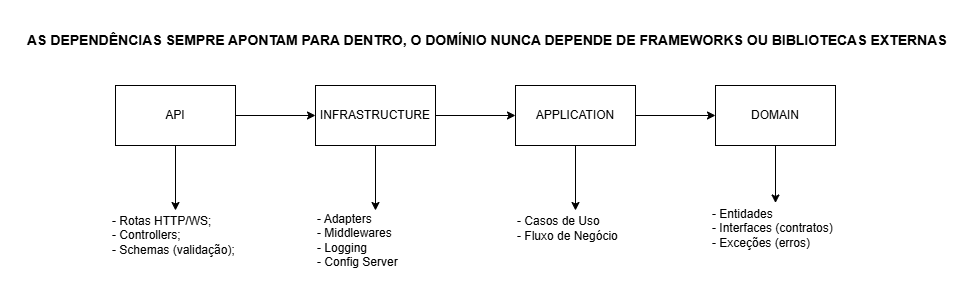

The diagram above was exported from draw.io. Its source (the exported page's mxGraphModel, read from the mxfile embedded in the PNG):
<mxGraphModel dx="983" dy="536" grid="1" gridSize="10" guides="1" tooltips="1" connect="1" arrows="1" fold="1" page="1" pageScale="1" pageWidth="827" pageHeight="1169" math="0" shadow="0">
  <root>
    <mxCell id="0" />
    <mxCell id="1" parent="0" />
    <mxCell id="y9z2gGAZM_2w4s_5llGK-6" edge="1" parent="1" source="y9z2gGAZM_2w4s_5llGK-2" style="edgeStyle=orthogonalEdgeStyle;rounded=0;orthogonalLoop=1;jettySize=auto;html=1;" target="y9z2gGAZM_2w4s_5llGK-5" value="">
      <mxGeometry relative="1" as="geometry" />
    </mxCell>
    <mxCell id="y9z2gGAZM_2w4s_5llGK-15" edge="1" parent="1" source="y9z2gGAZM_2w4s_5llGK-2" style="edgeStyle=orthogonalEdgeStyle;rounded=0;orthogonalLoop=1;jettySize=auto;html=1;entryX=0.5;entryY=0;entryDx=0;entryDy=0;" target="y9z2gGAZM_2w4s_5llGK-16" value="">
      <mxGeometry relative="1" as="geometry">
        <mxPoint x="230" y="390.0000000000001" as="targetPoint" />
      </mxGeometry>
    </mxCell>
    <mxCell id="y9z2gGAZM_2w4s_5llGK-2" parent="1" style="rounded=0;whiteSpace=wrap;html=1;" value="API" vertex="1">
      <mxGeometry height="60" width="120" x="170" y="260" as="geometry" />
    </mxCell>
    <mxCell id="y9z2gGAZM_2w4s_5llGK-4" parent="1" style="text;fontStyle=1;fontSize=14;" value="AS DEPENDÊNCIAS SEMPRE APONTAM PARA DENTRO, O DOMÍNIO NUNCA DEPENDE DE FRAMEWORKS OU BIBLIOTECAS EXTERNAS" vertex="1">
      <mxGeometry height="30" width="920" x="80" y="200" as="geometry" />
    </mxCell>
    <mxCell id="y9z2gGAZM_2w4s_5llGK-8" edge="1" parent="1" source="y9z2gGAZM_2w4s_5llGK-5" style="edgeStyle=orthogonalEdgeStyle;rounded=0;orthogonalLoop=1;jettySize=auto;html=1;" target="y9z2gGAZM_2w4s_5llGK-7" value="">
      <mxGeometry relative="1" as="geometry" />
    </mxCell>
    <mxCell id="y9z2gGAZM_2w4s_5llGK-19" edge="1" parent="1" source="y9z2gGAZM_2w4s_5llGK-5" style="edgeStyle=orthogonalEdgeStyle;rounded=0;orthogonalLoop=1;jettySize=auto;html=1;entryX=0.5;entryY=0;entryDx=0;entryDy=0;" target="y9z2gGAZM_2w4s_5llGK-18">
      <mxGeometry relative="1" as="geometry" />
    </mxCell>
    <mxCell id="y9z2gGAZM_2w4s_5llGK-5" parent="1" style="rounded=0;whiteSpace=wrap;html=1;" value="INFRASTRUCTURE" vertex="1">
      <mxGeometry height="60" width="120" x="370" y="260" as="geometry" />
    </mxCell>
    <mxCell id="y9z2gGAZM_2w4s_5llGK-10" edge="1" parent="1" source="y9z2gGAZM_2w4s_5llGK-7" style="edgeStyle=orthogonalEdgeStyle;rounded=0;orthogonalLoop=1;jettySize=auto;html=1;" target="y9z2gGAZM_2w4s_5llGK-9" value="">
      <mxGeometry relative="1" as="geometry" />
    </mxCell>
    <mxCell id="y9z2gGAZM_2w4s_5llGK-22" edge="1" parent="1" source="y9z2gGAZM_2w4s_5llGK-7" style="edgeStyle=orthogonalEdgeStyle;rounded=0;orthogonalLoop=1;jettySize=auto;html=1;entryX=0.5;entryY=0;entryDx=0;entryDy=0;" target="y9z2gGAZM_2w4s_5llGK-21">
      <mxGeometry relative="1" as="geometry" />
    </mxCell>
    <mxCell id="y9z2gGAZM_2w4s_5llGK-7" parent="1" style="rounded=0;whiteSpace=wrap;html=1;" value="APPLICATION" vertex="1">
      <mxGeometry height="60" width="120" x="570" y="260" as="geometry" />
    </mxCell>
    <mxCell id="y9z2gGAZM_2w4s_5llGK-24" edge="1" parent="1" source="y9z2gGAZM_2w4s_5llGK-9" style="edgeStyle=orthogonalEdgeStyle;rounded=0;orthogonalLoop=1;jettySize=auto;html=1;entryX=0.5;entryY=0;entryDx=0;entryDy=0;" target="y9z2gGAZM_2w4s_5llGK-23">
      <mxGeometry relative="1" as="geometry" />
    </mxCell>
    <mxCell id="y9z2gGAZM_2w4s_5llGK-9" parent="1" style="rounded=0;whiteSpace=wrap;html=1;" value="DOMAIN" vertex="1">
      <mxGeometry height="60" width="120" x="770" y="260" as="geometry" />
    </mxCell>
    <mxCell id="y9z2gGAZM_2w4s_5llGK-16" parent="1" style="text;html=1;whiteSpace=wrap;strokeColor=none;fillColor=none;align=left;verticalAlign=middle;rounded=0;" value="&lt;div&gt;- Rotas HTTP/WS;&lt;/div&gt;&lt;div&gt;- Controllers;&lt;/div&gt;&lt;div&gt;- Schemas (validação);&lt;/div&gt;" vertex="1">
      <mxGeometry height="50" width="130" x="165" y="385" as="geometry" />
    </mxCell>
    <mxCell id="y9z2gGAZM_2w4s_5llGK-18" parent="1" style="text;html=1;whiteSpace=wrap;strokeColor=none;fillColor=none;align=left;verticalAlign=middle;rounded=0;" value="&lt;div&gt;- Adapters&lt;/div&gt;&lt;div&gt;- Middlewares&lt;/div&gt;&lt;div&gt;- Logging&lt;/div&gt;&lt;div&gt;- Config Server&lt;/div&gt;" vertex="1">
      <mxGeometry height="60" width="120" x="370" y="385" as="geometry" />
    </mxCell>
    <mxCell id="y9z2gGAZM_2w4s_5llGK-21" parent="1" style="text;html=1;whiteSpace=wrap;strokeColor=none;fillColor=none;align=left;verticalAlign=middle;rounded=0;" value="&lt;div&gt;- Casos de Uso&lt;/div&gt;&lt;div&gt;- Fluxo de Negócio&lt;/div&gt;" vertex="1">
      <mxGeometry height="35" width="120" x="570" y="385" as="geometry" />
    </mxCell>
    <mxCell id="y9z2gGAZM_2w4s_5llGK-23" parent="1" style="text;html=1;whiteSpace=wrap;strokeColor=none;fillColor=none;align=left;verticalAlign=middle;rounded=0;" value="&lt;div&gt;- Entidades&lt;/div&gt;&lt;div&gt;- Interfaces (contratos)&lt;/div&gt;&lt;div&gt;- Exceções (erros)&lt;/div&gt;" vertex="1">
      <mxGeometry height="50" width="130" x="765" y="377.5" as="geometry" />
    </mxCell>
  </root>
</mxGraphModel>